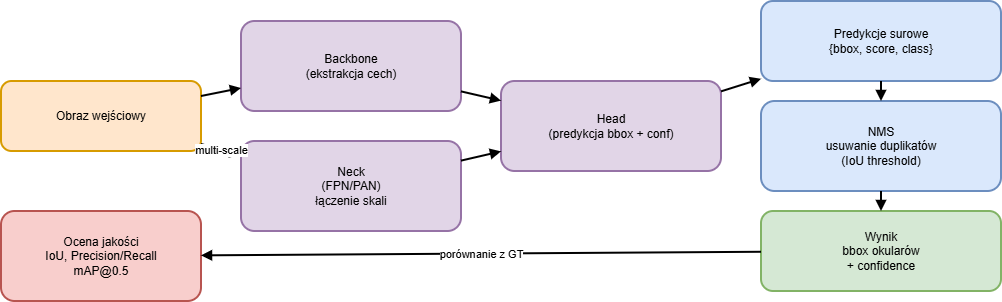

The diagram above was exported from draw.io. Its source (the exported page's mxGraphModel, read from the mxfile embedded in the PNG):
<mxGraphModel dx="1554" dy="815" grid="1" gridSize="10" guides="1" tooltips="1" connect="1" arrows="1" fold="1" page="1" pageScale="1" pageWidth="1169" pageHeight="827" math="0" shadow="0">
  <root>
    <mxCell id="0" />
    <mxCell id="1" parent="0" />
    <mxCell id="2" parent="1" style="rounded=1;whiteSpace=wrap;html=1;align=center;verticalAlign=middle;fontSize=12;strokeWidth=2;fillColor=#FFE6CC;strokeColor=#D79B00;" value="Obraz wejściowy" vertex="1">
      <mxGeometry height="70" width="200" x="40" y="200" as="geometry" />
    </mxCell>
    <mxCell id="3" parent="1" style="rounded=1;whiteSpace=wrap;html=1;align=center;verticalAlign=middle;fontSize=12;strokeWidth=2;fillColor=#E1D5E7;strokeColor=#9673A6;" value="Backbone&#10;(ekstrakcja cech)" vertex="1">
      <mxGeometry height="90" width="220" x="280" y="140" as="geometry" />
    </mxCell>
    <mxCell id="4" parent="1" style="rounded=1;whiteSpace=wrap;html=1;align=center;verticalAlign=middle;fontSize=12;strokeWidth=2;fillColor=#E1D5E7;strokeColor=#9673A6;" value="Neck&#10;(FPN/PAN)&#10;łączenie skali" vertex="1">
      <mxGeometry height="90" width="220" x="280" y="260" as="geometry" />
    </mxCell>
    <mxCell id="5" parent="1" style="rounded=1;whiteSpace=wrap;html=1;align=center;verticalAlign=middle;fontSize=12;strokeWidth=2;fillColor=#E1D5E7;strokeColor=#9673A6;" value="Head&#10;(predykcja bbox + conf)" vertex="1">
      <mxGeometry height="90" width="220" x="540" y="200" as="geometry" />
    </mxCell>
    <mxCell id="6" parent="1" style="rounded=1;whiteSpace=wrap;html=1;align=center;verticalAlign=middle;fontSize=12;strokeWidth=2;fillColor=#DAE8FC;strokeColor=#6C8EBF;" value="Predykcje surowe&#10;{bbox, score, class}" vertex="1">
      <mxGeometry height="80" width="240" x="800" y="120" as="geometry" />
    </mxCell>
    <mxCell id="7" parent="1" style="rounded=1;whiteSpace=wrap;html=1;align=center;verticalAlign=middle;fontSize=12;strokeWidth=2;fillColor=#DAE8FC;strokeColor=#6C8EBF;" value="NMS&#10;usuwanie duplikatów&#10;(IoU threshold)" vertex="1">
      <mxGeometry height="90" width="240" x="800" y="220" as="geometry" />
    </mxCell>
    <mxCell id="8" parent="1" style="rounded=1;whiteSpace=wrap;html=1;align=center;verticalAlign=middle;fontSize=12;strokeWidth=2;fillColor=#D5E8D4;strokeColor=#82B366;" value="Wynik&#10;bbox okularów&#10;+ confidence" vertex="1">
      <mxGeometry height="80" width="240" x="800" y="330" as="geometry" />
    </mxCell>
    <mxCell id="9" parent="1" style="rounded=1;whiteSpace=wrap;html=1;align=center;verticalAlign=middle;fontSize=12;strokeWidth=2;fillColor=#F8CECC;strokeColor=#B85450;" value="Ocena jakości&#10;IoU, Precision/Recall&#10;mAP@0.5" vertex="1">
      <mxGeometry height="90" width="200" x="40" y="330" as="geometry" />
    </mxCell>
    <mxCell id="10" edge="1" parent="1" source="2" style="endArrow=block;html=1;strokeWidth=2;rounded=1;" target="3" value="">
      <mxGeometry relative="1" as="geometry" />
    </mxCell>
    <mxCell id="11" edge="1" parent="1" source="2" style="endArrow=block;html=1;strokeWidth=2;rounded=1;" target="4" value="multi-scale">
      <mxGeometry relative="1" as="geometry" />
    </mxCell>
    <mxCell id="12" edge="1" parent="1" source="3" style="endArrow=block;html=1;strokeWidth=2;rounded=1;" target="5" value="">
      <mxGeometry relative="1" as="geometry" />
    </mxCell>
    <mxCell id="13" edge="1" parent="1" source="4" style="endArrow=block;html=1;strokeWidth=2;rounded=1;" target="5" value="">
      <mxGeometry relative="1" as="geometry" />
    </mxCell>
    <mxCell id="14" edge="1" parent="1" source="5" style="endArrow=block;html=1;strokeWidth=2;rounded=1;" target="6" value="">
      <mxGeometry relative="1" as="geometry" />
    </mxCell>
    <mxCell id="15" edge="1" parent="1" source="6" style="endArrow=block;html=1;strokeWidth=2;rounded=1;" target="7" value="">
      <mxGeometry relative="1" as="geometry" />
    </mxCell>
    <mxCell id="16" edge="1" parent="1" source="7" style="endArrow=block;html=1;strokeWidth=2;rounded=1;" target="8" value="">
      <mxGeometry relative="1" as="geometry" />
    </mxCell>
    <mxCell id="17" edge="1" parent="1" source="8" style="endArrow=block;html=1;strokeWidth=2;rounded=1;" target="9" value="porównanie z GT">
      <mxGeometry relative="1" as="geometry" />
    </mxCell>
  </root>
</mxGraphModel>